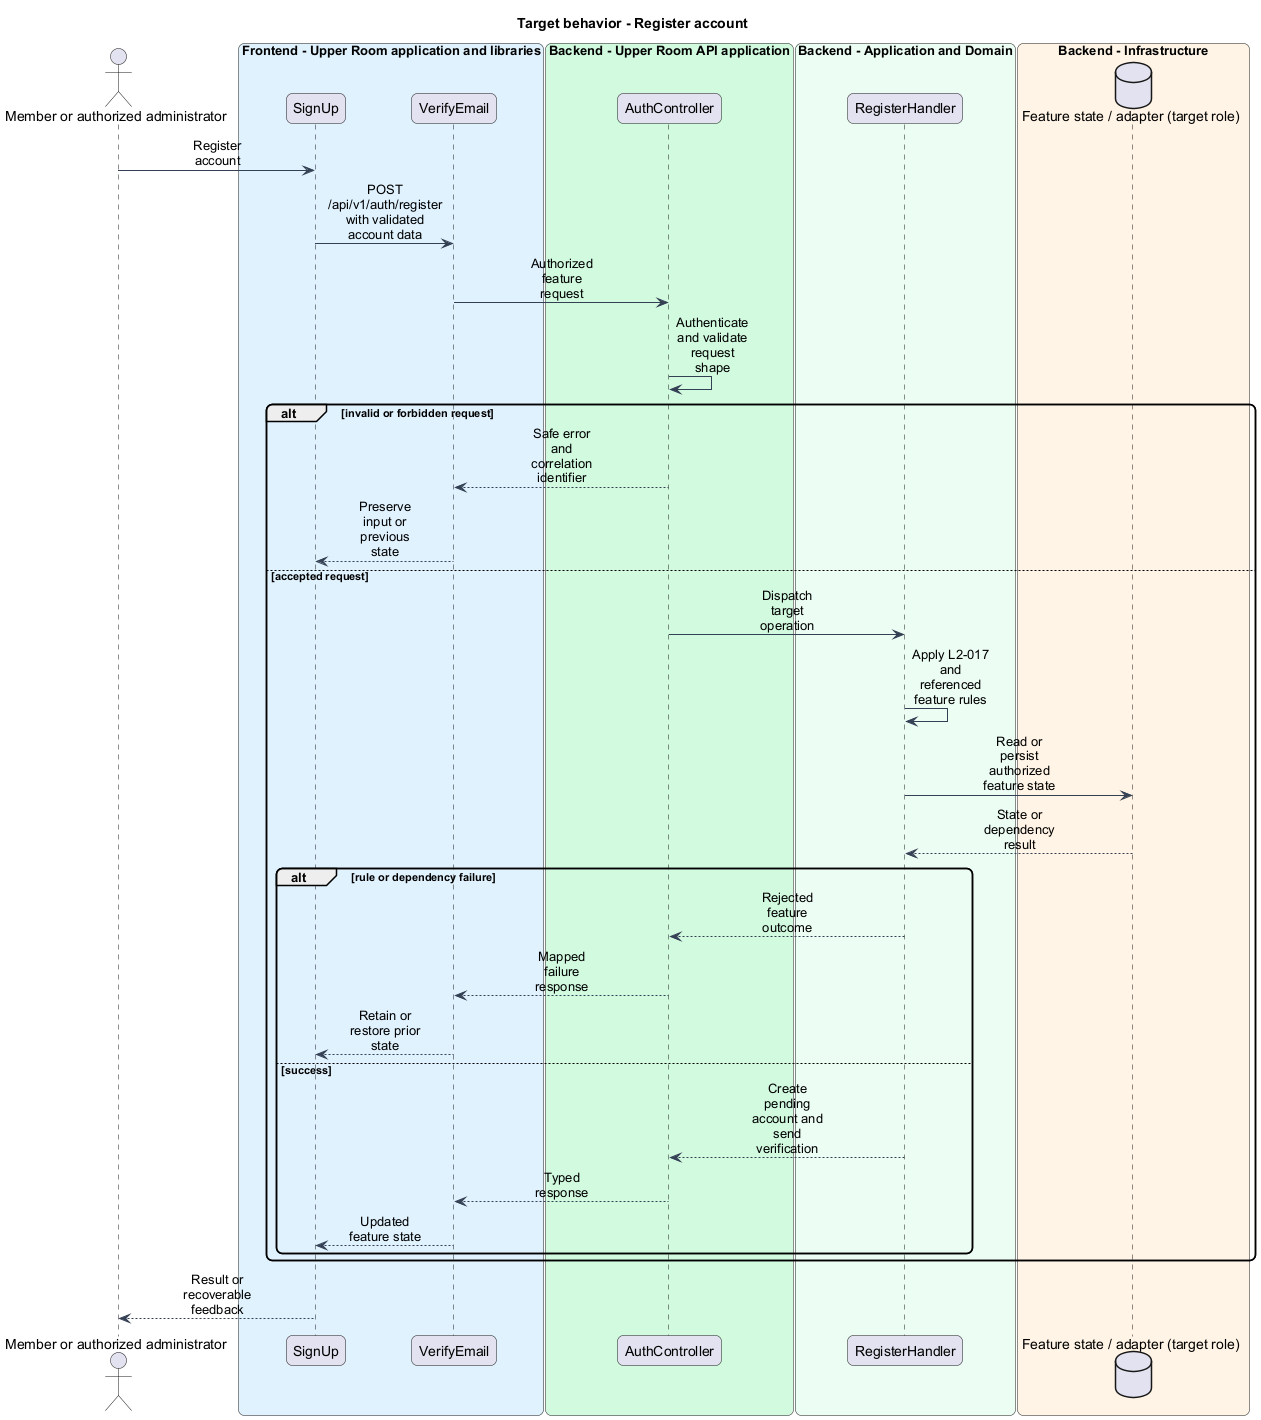

The diagram above was rendered by PlantUML. Its source (embedded in the PNG):
@startuml
skinparam backgroundColor #FFFFFF
skinparam shadowing false
skinparam roundcorner 12
skinparam defaultFontName Arial
skinparam ArrowColor #344054
skinparam sequenceMessageAlign center
skinparam maxMessageSize 80
skinparam class {
  BorderColor #344054
  FontColor #101828
  BackgroundColor #F9FAFB
}
title Target behavior - Register account
actor "Member or authorized administrator" as actor
box "Frontend - Upper Room application and libraries" #E0F2FE
participant "SignUp" as page
participant "VerifyEmail" as client
end box
box "Backend - Upper Room API application" #D1FADF
participant "AuthController" as boundary
end box
box "Backend - Application and Domain" #ECFDF3
participant "RegisterHandler" as logic
end box
box "Backend - Infrastructure" #FFF4E5
database "Feature state / adapter (target role)" as state
end box
actor -> page : Register account
page -> client : POST /api/v1/auth/register with validated account data
client -> boundary : Authorized feature request
boundary -> boundary : Authenticate and validate request shape
alt invalid or forbidden request
boundary --> client : Safe error and correlation identifier
client --> page : Preserve input or previous state
else accepted request
boundary -> logic : Dispatch target operation
logic -> logic : Apply L2-017 and referenced feature rules
logic -> state : Read or persist authorized feature state
state --> logic : State or dependency result
alt rule or dependency failure
logic --> boundary : Rejected feature outcome
boundary --> client : Mapped failure response
client --> page : Retain or restore prior state
else success
logic --> boundary : Create pending account and send verification
boundary --> client : Typed response
client --> page : Updated feature state
end
end
page --> actor : Result or recoverable feedback
@enduml